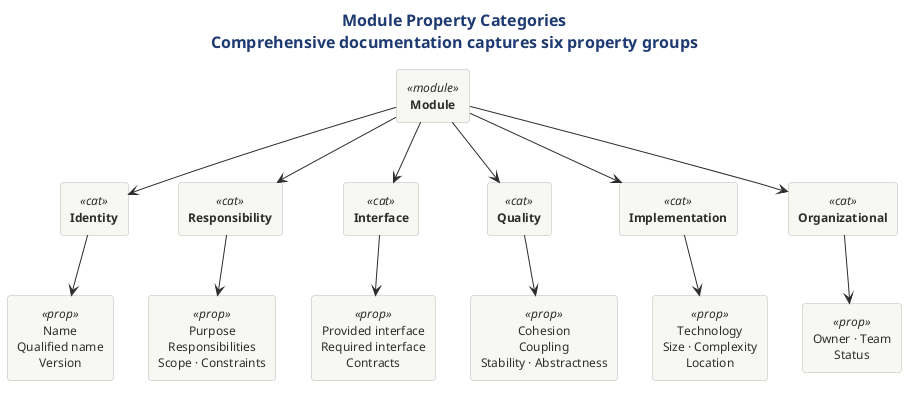

The diagram above was rendered by PlantUML. Its source (embedded in the PNG):
@startuml


!include ../../../../../../tooling/styles/plantuml/structural/component-diagram-style.iuml

title <b>Module Property Categories</b>\nComprehensive documentation captures six property groups

rectangle "**Module**" as M <<module>>

rectangle "**Identity**" as ID <<cat>>
rectangle "**Responsibility**" as RS <<cat>>
rectangle "**Interface**" as IF <<cat>>
rectangle "**Quality**" as QL <<cat>>
rectangle "**Implementation**" as IM <<cat>>
rectangle "**Organizational**" as OR <<cat>>

rectangle "Name\nQualified name\nVersion" as ID_P <<prop>>
rectangle "Purpose\nResponsibilities\nScope · Constraints" as RS_P <<prop>>
rectangle "Provided interface\nRequired interface\nContracts" as IF_P <<prop>>
rectangle "Cohesion\nCoupling\nStability · Abstractness" as QL_P <<prop>>
rectangle "Technology\nSize · Complexity\nLocation" as IM_P <<prop>>
rectangle "Owner · Team\nStatus" as OR_P <<prop>>

M -down-> ID
M -down-> RS
M -down-> IF
M -down-> QL
M -down-> IM
M -down-> OR

ID -down-> ID_P
RS -down-> RS_P
IF -down-> IF_P
QL -down-> QL_P
IM -down-> IM_P
OR -down-> OR_P
@enduml